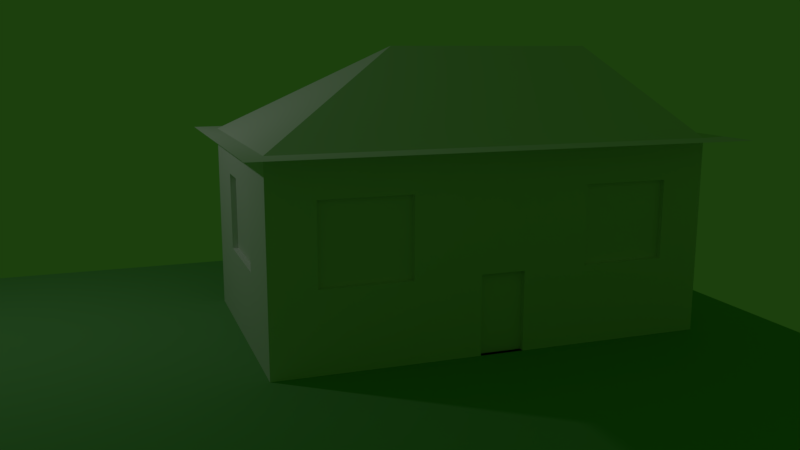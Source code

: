 # Source: tutorialHouse.blend  (saved by Blender 2.78.0; exported with 4.5.12 LTS)
import bpy
from mathutils import Matrix  # noqa: F401  (used for matrix-valued properties, if any)

bpy.ops.wm.read_factory_settings(use_empty=True)
scene = bpy.context.scene
scene.name = 'Scene'

# ---- collections
col_collection_1 = bpy.data.collections.new('Collection 1'); scene.collection.children.link(col_collection_1)

# ---- materials (node trees are filled in below, after node groups)
mat_grassmaterial = bpy.data.materials.new('grassMaterial')
mat_grassmaterial.alpha_threshold = 0.0
mat_grassmaterial.use_transparent_shadow = False
mat_grassmaterial.diffuse_color = (0.2045, 0.4869, 0.1806, 1.0)
mat_grassmaterial.roughness = 0.5
mat_material = bpy.data.materials.new('Material')
mat_material.alpha_threshold = 0.0
mat_material.use_transparent_shadow = False
mat_material.roughness = 0.5
mat_material.line_color = (0.0, 0.0, 0.0, 1.0)

# ---- material node trees

# ---- world
world_world = bpy.data.worlds.new('World'); scene.world = world_world
world_world.color = (0.01151, 0.05088, 0.004106)
world_world.use_sun_shadow = False
world_world.sun_shadow_jitter_overblur = 0.0
world_world.cycles.sampling_method = 'MANUAL'

# ---- cameras
cam_camera = bpy.data.cameras.new('Camera')
cam_camera.clip_end = 100.0
cam_camera.lens = 35.0
cam_camera.sensor_width = 32.0
cam_camera.sensor_height = 18.0
cam_camera.ortho_scale = 7.314
cam_camera.dof.focus_distance = 0.0
cam_camera.dof.aperture_fstop = 128.0

# ---- lights
light_lamp = bpy.data.lights.new('Lamp', 'POINT')
light_lamp.transmission_factor = 0.0
light_lamp.cutoff_distance = 30.0
light_lamp.energy = 100.0
light_lamp.shadow_buffer_clip_start = 1.001
light_lamp.shadow_soft_size = 0.1
light_lamp.shadow_maximum_resolution = 0.006
light_lamp.use_absolute_resolution = True

# ---- meshes
me_plane = bpy.data.meshes.new('Plane')
me_plane.from_pydata([(-1.0, -1.0, 0.0), (1.0, -1.0, 0.0), (-1.0, 1.0, 0.0), (1.0, 1.0, 0.0)], [], [(0, 1, 3, 2)])
me_plane.materials.append(mat_grassmaterial)
me_plane.use_remesh_preserve_volume = False
me_plane.use_remesh_preserve_attributes = False
me_plane.use_mirror_vertex_groups = False
me_plane.update()
me_cube = bpy.data.meshes.new('Cube')
me_cube.from_pydata([(0.0, 0.0, 0.0), (0.0, -4.898, 0.0), (-3.96, -4.898, 0.0), (-3.96, 4.768e-07, 0.0), (4.768e-07, -4.768e-07, 3.646), (-3.96, -4.898, 3.646), (-3.96, 0.0, 3.646), (-1.0, -2.254, 5.293), (-3.96, 4.768e-07, 0.0), (4.768e-07, -4.768e-07, 3.646), (-3.96, -4.898, 3.646), (-3.96, 0.0, 3.646), (-1.0, -2.254, 5.293), (0.5408, 0.5017, 3.646), (0.5408, -5.567, 3.646), (-4.365, -5.567, 3.646), (-4.365, 0.5017, 3.646), (4.117, 0.0, 0.0), (4.117, -4.898, 0.0), (0.1573, 4.768e-07, 0.0), (4.117, -4.768e-07, 3.646), (0.1573, -4.898, 0.0), (4.117, -4.898, 3.646), (0.1573, -4.898, 3.646), (0.1573, 0.0, 3.646), (3.117, -2.254, 5.293), (4.658, 0.5017, 3.646), (4.658, -5.567, 3.646), (-0.2483, 0.5017, 3.646), (-0.2483, -5.567, 3.646), (0.0, -0.4898, 0.0), (0.0, -0.9796, 0.0), (0.0, -1.469, 0.0), (0.0, -1.959, 0.0), (0.0, -2.449, 0.0), (0.0, -2.939, 0.0), (0.0, -3.429, 0.0), (0.0, -3.918, 0.0), (0.0, -4.408, 0.0), (-0.396, 4.768e-08, 0.0), (-0.792, 9.537e-08, 0.0), (-1.188, 1.431e-07, 0.0), (-1.584, 1.907e-07, 0.0), (-1.98, 2.384e-07, 0.0), (-2.376, 2.861e-07, 0.0), (-2.772, 3.338e-07, 0.0), (-3.168, 3.815e-07, 0.0), (-3.564, 4.292e-07, 0.0), (-0.396, -4.898, 0.0), (-0.792, -4.898, 0.0), (-1.188, -4.898, 0.0), (-1.584, -4.898, 0.0), (-1.98, -4.898, 0.0), (-2.376, -4.898, 0.0), (-2.772, -4.898, 0.0), (-3.168, -4.898, 0.0), (-3.564, -4.898, 0.0), (-3.96, -4.408, 0.0), (-3.96, -3.918, 0.0), (-3.96, -3.429, 0.0), (-3.96, -2.939, 0.0), (-3.96, -2.449, 0.0), (-3.96, -1.959, 0.0), (-3.96, -1.469, 0.0), (-3.96, -0.9796, 0.0), (-3.96, -0.4898, 0.0), (-3.96, -4.898, 0.3646), (-3.96, -4.898, 0.7292), (-3.96, -4.898, 1.094), (-3.96, -4.898, 1.458), (-3.96, -4.898, 1.823), (-3.96, -4.898, 2.188), (-3.96, -4.898, 2.552), (-3.96, -4.898, 2.917), (-3.96, -4.898, 3.282), (-3.96, 4.292e-07, 0.3646), (-3.96, 3.815e-07, 0.7292), (-3.96, 3.338e-07, 1.094), (-3.96, 2.861e-07, 1.458), (-3.96, 2.384e-07, 1.823), (-3.96, 1.907e-07, 2.188), (-3.96, 1.431e-07, 2.552), (-3.96, 9.537e-08, 2.917), (-3.96, 4.768e-08, 3.282), (-3.96, -4.408, 3.646), (-3.96, -3.918, 3.646), (-3.96, -3.429, 3.646), (-3.96, -2.939, 3.646), (-3.96, -2.449, 3.646), (-3.96, -1.959, 3.646), (-3.96, -1.469, 3.646), (-3.96, -0.9796, 3.646), (-3.96, -0.4898, 3.646), (-3.548, -4.898, 3.646), (-3.136, -4.898, 3.646), (-2.725, -4.898, 3.646), (-2.313, -4.898, 3.646), (-1.901, -4.898, 3.646), (-1.49, -4.898, 3.646), (-1.078, -4.898, 3.646), (-0.6661, -4.898, 3.646), (-0.2544, -4.898, 3.646), (-0.2544, 4.768e-07, 0.0), (-0.6661, 4.768e-07, 0.0), (-1.078, 4.768e-07, 0.0), (-1.49, 4.768e-07, 0.0), (-1.901, 4.768e-07, 0.0), (-2.313, 4.768e-07, 0.0), (-2.725, 4.768e-07, 0.0), (-3.136, 4.768e-07, 0.0), (-3.548, 4.768e-07, 0.0), (-3.548, 0.0, 3.646), (-3.136, 0.0, 3.646), (-2.725, 0.0, 3.646), (-2.313, 0.0, 3.646), (-1.901, 0.0, 3.646), (-1.49, 0.0, 3.646), (-1.078, 0.0, 3.646), (-0.6661, 0.0, 3.646), (-0.2544, 0.0, 3.646), (4.117, -0.4898, 0.0), (4.117, -0.9796, 0.0), (4.117, -1.469, 0.0), (4.117, -1.959, 0.0), (4.117, -2.449, 0.0), (4.117, -2.939, 0.0), (4.117, -3.429, 0.0), (4.117, -3.918, 0.0), (4.117, -4.408, 0.0), (3.721, 4.768e-08, 0.0), (3.325, 9.537e-08, 0.0), (2.929, 1.431e-07, 0.0), (2.533, 1.907e-07, 0.0), (2.137, 2.384e-07, 0.0), (1.741, 2.861e-07, 0.0), (1.345, 3.338e-07, 0.0), (0.9493, 3.815e-07, 0.0), (0.5533, 4.292e-07, 0.0), (4.117, -4.768e-08, 0.3646), (4.117, -9.537e-08, 0.7292), (4.117, -1.431e-07, 1.094), (4.117, -1.907e-07, 1.458), (4.117, -2.384e-07, 1.823), (4.117, -2.861e-07, 2.188), (4.117, -3.338e-07, 2.552), (4.117, -3.815e-07, 2.917), (4.117, -4.292e-07, 3.282), (3.721, -4.898, 0.0), (3.325, -4.898, 0.0), (2.929, -4.898, 0.0), (2.533, -4.898, 0.0), (2.137, -4.898, 0.0), (1.741, -4.898, 0.0), (1.345, -4.898, 0.0), (0.9493, -4.898, 0.0), (0.5533, -4.898, 0.0), (4.117, -4.898, 0.3646), (4.117, -4.898, 0.7292), (4.117, -4.898, 1.094), (4.117, -4.898, 1.458), (4.117, -4.898, 1.823), (4.117, -4.898, 2.188), (4.117, -4.898, 2.552), (4.117, -4.898, 2.917), (4.117, -4.898, 3.282), (2.533, -4.794, 1.458), (2.929, -4.794, 1.458), (3.325, -4.794, 1.458), (0.1573, -4.898, 1.458), (0.1573, -4.898, 1.823), (0.1573, -4.898, 2.188), (0.1573, -4.898, 2.552), (0.1573, -4.898, 2.917), (0.1573, -4.898, 3.282), (0.1573, 4.292e-07, 0.3646), (0.1573, 3.815e-07, 0.7292), (0.1573, 3.338e-07, 1.094), (0.1573, 2.861e-07, 1.458), (0.1573, 2.384e-07, 1.823), (0.1573, 1.907e-07, 2.188), (0.1573, 1.431e-07, 2.552), (0.1573, 9.537e-08, 2.917), (0.1573, 4.768e-08, 3.282), (4.117, -0.4898, 3.646), (4.117, -0.9796, 3.646), (4.117, -1.469, 3.646), (4.117, -1.959, 3.646), (4.117, -2.449, 3.646), (4.117, -2.939, 3.646), (4.117, -3.429, 3.646), (4.117, -3.918, 3.646), (4.117, -4.408, 3.646), (3.721, -4.292e-07, 3.646), (3.325, -3.815e-07, 3.646), (2.929, -3.338e-07, 3.646), (2.533, -2.861e-07, 3.646), (2.137, -2.384e-07, 3.646), (1.741, -1.907e-07, 3.646), (1.345, -1.431e-07, 3.646), (0.9493, -9.537e-08, 3.646), (0.5533, -4.768e-08, 3.646), (3.721, -4.898, 3.646), (3.325, -4.898, 3.646), (2.929, -4.898, 3.646), (2.533, -4.898, 3.646), (2.137, -4.898, 3.646), (1.741, -4.898, 3.646), (1.345, -4.898, 3.646), (0.9493, -4.898, 3.646), (0.5533, -4.898, 3.646), (-3.548, -4.898, 0.0), (-3.136, -4.898, 0.0), (-2.725, -4.898, 0.0), (-2.313, -4.898, 0.0), (-1.901, -4.898, 0.0), (-1.49, -4.898, 0.0), (-1.078, -4.898, 0.0), (-0.6661, -4.898, 0.0), (-0.2544, -4.898, 0.0), (3.721, -3.815e-07, 3.282), (3.325, -3.338e-07, 3.282), (2.929, -2.861e-07, 3.282), (2.533, -2.384e-07, 3.282), (2.137, -1.907e-07, 3.282), (1.741, -1.431e-07, 3.282), (1.345, -9.537e-08, 3.282), (0.9493, -4.768e-08, 3.282), (0.5533, -3.553e-15, 3.282), (3.721, -3.338e-07, 2.917), (3.325, -2.861e-07, 2.917), (2.929, -2.384e-07, 2.917), (2.533, -1.907e-07, 2.917), (2.137, -1.431e-07, 2.917), (1.741, -9.537e-08, 2.917), (1.345, -4.768e-08, 2.917), (0.9493, -7.105e-15, 2.917), (0.5533, 4.768e-08, 2.917), (3.721, -2.861e-07, 2.552), (3.325, -2.384e-07, 2.552), (2.929, -1.907e-07, 2.552), (2.533, -1.431e-07, 2.552), (2.137, -9.537e-08, 2.552), (1.741, -4.768e-08, 2.552), (1.345, -1.421e-14, 2.552), (0.9493, 4.768e-08, 2.552), (0.5533, 9.537e-08, 2.552), (3.721, -2.384e-07, 2.188), (3.325, -1.907e-07, 2.188), (2.929, -1.431e-07, 2.188), (2.533, -9.537e-08, 2.188), (2.137, -4.768e-08, 2.188), (1.741, -2.132e-14, 2.188), (1.345, 4.768e-08, 2.188), (0.9493, 9.537e-08, 2.188), (0.5533, 1.431e-07, 2.188), (3.721, -1.907e-07, 1.823), (3.325, -1.431e-07, 1.823), (2.929, -9.537e-08, 1.823), (2.533, -4.768e-08, 1.823), (2.137, -1.776e-14, 1.823), (1.741, 4.768e-08, 1.823), (1.345, 9.537e-08, 1.823), (0.9493, 1.431e-07, 1.823), (0.5533, 1.907e-07, 1.823), (3.721, -1.431e-07, 1.458), (3.325, -9.537e-08, 1.458), (2.929, -4.768e-08, 1.458), (2.533, -1.421e-14, 1.458), (2.137, 4.768e-08, 1.458), (1.741, 9.537e-08, 1.458), (1.345, 1.431e-07, 1.458), (0.9493, 1.907e-07, 1.458), (0.5533, 2.384e-07, 1.458), (3.721, -9.537e-08, 1.094), (3.325, -4.768e-08, 1.094), (2.929, -1.066e-14, 1.094), (2.533, 4.768e-08, 1.094), (1.741, 1.431e-07, 1.094), (1.345, 1.907e-07, 1.094), (0.9493, 2.384e-07, 1.094), (0.5533, 2.861e-07, 1.094), (3.721, -4.768e-08, 0.7292), (3.325, -3.553e-15, 0.7292), (2.929, 4.768e-08, 0.7292), (2.533, 9.537e-08, 0.7292), (1.741, 1.907e-07, 0.7292), (1.345, 2.384e-07, 0.7292), (0.9493, 2.861e-07, 0.7292), (0.5533, 3.338e-07, 0.7292), (3.721, 0.0, 0.3646), (3.325, 4.768e-08, 0.3646), (2.929, 9.537e-08, 0.3646), (2.533, 1.431e-07, 0.3646), (1.741, 2.384e-07, 0.3646), (1.345, 2.861e-07, 0.3646), (0.9493, 3.338e-07, 0.3646), (0.5533, 3.815e-07, 0.3646), (3.721, -4.898, 0.3646), (3.325, -4.898, 0.3646), (2.929, -4.898, 0.3646), (2.533, -4.898, 0.3646), (2.137, -4.898, 0.3646), (1.741, -4.898, 0.3646), (1.345, -4.898, 0.3646), (0.9493, -4.898, 0.3646), (0.5533, -4.898, 0.3646), (3.721, -4.898, 0.7292), (3.325, -4.898, 0.7292), (2.929, -4.898, 0.7292), (2.533, -4.898, 0.7292), (2.137, -4.898, 0.7292), (1.741, -4.898, 0.7292), (1.345, -4.898, 0.7292), (0.9493, -4.898, 0.7292), (0.5533, -4.898, 0.7292), (3.721, -4.898, 1.094), (3.325, -4.898, 1.094), (2.929, -4.898, 1.094), (2.533, -4.898, 1.094), (2.137, -4.898, 1.094), (1.741, -4.898, 1.094), (1.345, -4.898, 1.094), (0.9493, -4.898, 1.094), (0.5533, -4.898, 1.094), (3.721, -4.898, 1.458), (3.325, -4.898, 1.458), (2.929, -4.898, 1.458), (2.533, -4.898, 1.458), (2.137, -4.898, 1.458), (1.741, -4.898, 1.458), (1.345, -4.898, 1.458), (0.9493, -4.898, 1.458), (0.5533, -4.898, 1.458), (3.721, -4.898, 1.823), (3.325, -4.898, 1.823), (-1.901, -4.794, 2.552), (-2.313, -4.794, 2.552), (-2.725, -4.794, 2.552), (1.741, -4.898, 1.823), (1.345, -4.898, 1.823), (0.9493, -4.898, 1.823), (0.5533, -4.898, 1.823), (3.721, -4.898, 2.188), (3.325, -4.898, 2.188), (-3.136, -4.794, 2.552), (-1.49, -4.794, 2.917), (-1.901, -4.794, 2.917), (1.741, -4.898, 2.188), (1.345, -4.898, 2.188), (0.9493, -4.898, 2.188), (0.5533, -4.898, 2.188), (3.721, -4.898, 2.552), (3.325, -4.898, 2.552), (-2.313, -4.794, 2.917), (-2.725, -4.794, 2.917), (-3.136, -4.794, 2.917), (1.741, -4.898, 2.552), (1.345, -4.898, 2.552), (0.9493, -4.898, 2.552), (0.5533, -4.898, 2.552), (3.721, -4.898, 2.917), (3.325, -4.898, 2.917), (2.929, -4.898, 2.917), (2.533, -4.898, 2.917), (2.137, -4.898, 2.917), (1.741, -4.898, 2.917), (1.345, -4.898, 2.917), (0.9493, -4.898, 2.917), (0.5533, -4.898, 2.917), (3.721, -4.898, 3.282), (3.325, -4.898, 3.282), (2.929, -4.898, 3.282), (2.533, -4.898, 3.282), (2.137, -4.898, 3.282), (1.741, -4.898, 3.282), (1.345, -4.898, 3.282), (0.9493, -4.898, 3.282), (0.5533, -4.898, 3.282), (4.117, -0.4898, 0.3646), (4.117, -0.9796, 0.3646), (4.117, -1.469, 0.3646), (4.117, -1.959, 0.3646), (4.117, -2.449, 0.3646), (4.117, -2.939, 0.3646), (4.117, -3.429, 0.3646), (4.117, -3.918, 0.3646), (4.117, -4.408, 0.3646), (4.117, -0.4898, 0.7292), (4.117, -0.9796, 0.7292), (4.117, -1.469, 0.7292), (4.117, -1.959, 0.7292), (4.117, -2.449, 0.7292), (4.117, -2.939, 0.7292), (4.117, -3.429, 0.7292), (4.117, -3.918, 0.7292), (4.117, -4.408, 0.7292), (4.117, -0.4898, 1.094), (4.117, -0.9796, 1.094), (4.117, -1.469, 1.094), (4.117, -1.959, 1.094), (4.117, -2.449, 1.094), (4.117, -2.939, 1.094), (4.117, -3.429, 1.094), (4.117, -3.918, 1.094), (4.117, -4.408, 1.094), (4.117, -0.4898, 1.458), (4.117, -0.9796, 1.458), (4.117, -1.469, 1.458), (4.117, -1.959, 1.458), (4.117, -2.449, 1.458), (4.117, -2.939, 1.458), (4.117, -3.429, 1.458), (4.117, -3.918, 1.458), (4.117, -4.408, 1.458), (4.117, -0.4898, 1.823), (4.117, -0.9796, 1.823), (4.117, -1.469, 1.823), (1.741, -0.1045, 1.094), (2.137, -0.1045, 1.094), (2.533, -0.1045, 1.094), (4.117, -3.429, 1.823), (4.117, -3.918, 1.823), (4.117, -4.408, 1.823), (4.117, -0.4898, 2.188), (4.117, -0.9796, 2.188), (4.117, -1.469, 2.188), (1.741, -0.1045, 1.458), (2.137, -0.1045, 1.458), (2.533, -0.1045, 1.458), (4.117, -3.429, 2.188), (4.117, -3.918, 2.188), (4.117, -4.408, 2.188), (4.117, -0.4898, 2.552), (4.117, -0.9796, 2.552), (4.117, -1.469, 2.552), (1.741, -0.1045, -1.367e-08), (2.137, -0.1045, -1.367e-08), (2.533, -0.1045, -1.367e-08), (4.117, -3.429, 2.552), (4.117, -3.918, 2.552), (4.117, -4.408, 2.552), (4.117, -0.4898, 2.917), (4.117, -0.9796, 2.917), (4.117, -1.469, 2.917), (4.117, -1.959, 2.917), (4.117, -2.449, 2.917), (4.117, -2.939, 2.917), (4.117, -3.429, 2.917), (4.117, -3.918, 2.917), (4.117, -4.408, 2.917), (4.117, -0.4898, 3.282), (4.117, -0.9796, 3.282), (4.117, -1.469, 3.282), (4.117, -1.959, 3.282), (4.117, -2.449, 3.282), (4.117, -2.939, 3.282), (4.117, -3.429, 3.282), (4.117, -3.918, 3.282), (4.117, -4.408, 3.282), (-3.548, 4.292e-07, 0.3646), (-3.136, 4.292e-07, 0.3646), (-2.725, 4.292e-07, 0.3646), (-2.313, 4.292e-07, 0.3646), (-1.901, 4.292e-07, 0.3646), (-1.49, 4.292e-07, 0.3646), (-1.078, 4.292e-07, 0.3646), (-0.6661, 4.292e-07, 0.3646), (-0.2544, 4.292e-07, 0.3646), (-3.548, 3.815e-07, 0.7292), (-3.136, 3.815e-07, 0.7292), (-2.725, 3.815e-07, 0.7292), (-2.313, 3.815e-07, 0.7292), (-1.901, 3.815e-07, 0.7292), (-1.49, 3.815e-07, 0.7292), (-1.078, 3.815e-07, 0.7292), (-0.6661, 3.815e-07, 0.7292), (-0.2544, 3.815e-07, 0.7292), (-3.548, 3.338e-07, 1.094), (-3.136, 3.338e-07, 1.094), (-2.725, 3.338e-07, 1.094), (-2.313, 3.338e-07, 1.094), (-1.901, 3.338e-07, 1.094), (-1.49, 3.338e-07, 1.094), (-1.078, 3.338e-07, 1.094), (-0.6661, 3.338e-07, 1.094), (-0.2544, 3.338e-07, 1.094), (-3.548, 2.861e-07, 1.458), (-3.136, 2.861e-07, 1.458), (-2.725, 2.861e-07, 1.458), (-2.313, 2.861e-07, 1.458), (-1.901, 2.861e-07, 1.458), (-1.49, 2.861e-07, 1.458), (-1.078, 2.861e-07, 1.458), (-0.6661, 2.861e-07, 1.458), (-0.2544, 2.861e-07, 1.458), (-3.548, 2.384e-07, 1.823), (-3.136, 2.384e-07, 1.823), (-2.725, 2.384e-07, 1.823), (-2.313, 2.384e-07, 1.823), (-1.901, 2.384e-07, 1.823), (-1.49, 2.384e-07, 1.823), (-1.078, 2.384e-07, 1.823), (-0.6661, 2.384e-07, 1.823), (-0.2544, 2.384e-07, 1.823), (-3.548, 1.907e-07, 2.188), (-3.136, 1.907e-07, 2.188), (-2.725, 1.907e-07, 2.188), (-2.313, 1.907e-07, 2.188), (-1.901, 1.907e-07, 2.188), (-1.49, 1.907e-07, 2.188), (-1.078, 1.907e-07, 2.188), (-0.6661, 1.907e-07, 2.188), (-0.2544, 1.907e-07, 2.188), (-3.548, 1.431e-07, 2.552), (-3.136, 1.431e-07, 2.552), (-2.725, 1.431e-07, 2.552), (-2.313, 1.431e-07, 2.552), (-1.901, 1.431e-07, 2.552), (-1.49, 1.431e-07, 2.552), (-1.078, 1.431e-07, 2.552), (-0.6661, 1.431e-07, 2.552), (-0.2544, 1.431e-07, 2.552), (-3.548, 9.537e-08, 2.917), (-3.136, 9.537e-08, 2.917), (-2.725, 9.537e-08, 2.917), (-2.313, 9.537e-08, 2.917), (-1.901, 9.537e-08, 2.917), (-1.49, 9.537e-08, 2.917), (-1.078, 9.537e-08, 2.917), (-0.6661, 9.537e-08, 2.917), (-0.2544, 9.537e-08, 2.917), (-3.548, 4.768e-08, 3.282), (-3.136, 4.768e-08, 3.282), (-2.725, 4.768e-08, 3.282), (-2.313, 4.768e-08, 3.282), (-1.901, 4.768e-08, 3.282), (-1.49, 4.768e-08, 3.282), (-1.078, 4.768e-08, 3.282), (-0.6661, 4.768e-08, 3.282), (-0.2544, 4.768e-08, 3.282), (-3.96, -4.408, 0.3646), (-3.96, -3.918, 0.3646), (-3.96, -3.429, 0.3646), (-3.96, -2.939, 0.3646), (-3.96, -2.449, 0.3646), (-3.96, -1.959, 0.3646), (-3.96, -1.469, 0.3646), (-3.96, -0.9796, 0.3646), (-3.96, -0.4898, 0.3646), (-3.96, -4.408, 0.7292), (-3.96, -3.918, 0.7292), (-3.96, -3.429, 0.7292), (-3.96, -2.939, 0.7292), (-3.96, -2.449, 0.7292), (-3.96, -1.959, 0.7292), (-3.96, -1.469, 0.7292), (-3.96, -0.9796, 0.7292), (-3.96, -0.4898, 0.7292), (-3.96, -4.408, 1.094), (-3.96, -3.918, 1.094), (-3.96, -3.429, 1.094), (-3.96, -2.939, 1.094), (-3.96, -2.449, 1.094), (-3.96, -1.959, 1.094), (-3.96, -1.469, 1.094), (-3.96, -0.9796, 1.094), (-3.96, -0.4898, 1.094), (-3.96, -4.408, 1.458), (-3.96, -3.918, 1.458), (-3.96, -3.429, 1.458), (-3.96, -2.939, 1.458), (-3.96, -2.449, 1.458), (-3.96, -1.959, 1.458), (-3.96, -1.469, 1.458), (-3.96, -0.9796, 1.458), (-3.96, -0.4898, 1.458), (-3.96, -4.408, 1.823), (-3.96, -3.918, 1.823), (-3.96, -3.429, 1.823), (4.013, -2.939, 1.823), (4.013, -2.449, 1.823), (4.013, -1.959, 1.823), (-3.96, -1.469, 1.823), (-3.96, -0.9796, 1.823), (-3.96, -0.4898, 1.823), (-3.96, -4.408, 2.188), (-3.96, -3.918, 2.188), (-3.96, -3.429, 2.188), (4.013, -1.469, 1.823), (4.013, -3.429, 1.458), (4.013, -2.939, 1.458), (-3.96, -1.469, 2.188), (-3.96, -0.9796, 2.188), (-3.96, -0.4898, 2.188), (-3.96, -4.408, 2.552), (-3.96, -3.918, 2.552), (-3.96, -3.429, 2.552), (4.013, -2.449, 1.458), (4.013, -1.959, 1.458), (4.013, -1.469, 1.458), (-3.96, -1.469, 2.552), (-3.96, -0.9796, 2.552), (-3.96, -0.4898, 2.552), (-3.96, -4.408, 2.917), (-3.96, -3.918, 2.917), (-3.96, -3.429, 2.917), (-3.96, -2.939, 2.917), (-3.96, -2.449, 2.917), (-3.96, -1.959, 2.917), (-3.96, -1.469, 2.917), (-3.96, -0.9796, 2.917), (-3.96, -0.4898, 2.917), (-3.96, -4.408, 3.282), (-3.96, -3.918, 3.282), (-3.96, -3.429, 3.282), (-3.96, -2.939, 3.282), (-3.96, -2.449, 3.282), (-3.96, -1.959, 3.282), (-3.96, -1.469, 3.282), (-3.96, -0.9796, 3.282), (-3.96, -0.4898, 3.282), (-3.548, -4.898, 3.282), (-3.136, -4.898, 3.282), (-2.725, -4.898, 3.282), (-2.313, -4.898, 3.282), (-1.901, -4.898, 3.282), (-1.49, -4.898, 3.282), (-1.078, -4.898, 3.282), (-0.6661, -4.898, 3.282), (-0.2544, -4.898, 3.282), (-3.548, -4.898, 2.917), (-3.136, -4.898, 2.917), (-2.725, -4.898, 2.917), (-2.313, -4.898, 2.917), (-1.901, -4.898, 2.917), (-1.49, -4.898, 2.917), (-1.078, -4.898, 2.917), (-0.6661, -4.898, 2.917), (-0.2544, -4.898, 2.917), (-3.548, -4.898, 2.552), (-3.136, -4.898, 2.552), (-3.855, -1.959, 1.823), (-3.855, -2.449, 1.823), (-3.855, -2.939, 1.823), (-1.49, -4.898, 2.552), (-1.078, -4.898, 2.552), (-0.6661, -4.898, 2.552), (-0.2544, -4.898, 2.552), (-3.548, -4.898, 2.188), (-3.136, -4.898, 2.188), (-3.855, -3.429, 1.823), (-3.855, -1.469, 1.458), (-3.855, -1.959, 1.458), (-1.49, -4.898, 2.188), (-1.078, -4.898, 2.188), (-0.6661, -4.898, 2.188), (-0.2544, -4.898, 2.188), (-3.548, -4.898, 1.823), (-3.136, -4.898, 1.823), (-3.855, -2.449, 1.458), (-3.855, -2.939, 1.458), (-3.855, -3.429, 1.458), (-1.49, -4.898, 1.823), (-1.078, -4.898, 1.823), (-0.6661, -4.898, 1.823), (-0.2544, -4.898, 1.823), (-3.548, -4.898, 1.458), (-3.136, -4.898, 1.458), (-2.725, -4.898, 1.458), (-2.313, -4.898, 1.458), (-1.901, -4.898, 1.458), (-1.49, -4.898, 1.458), (-1.078, -4.898, 1.458), (-0.6661, -4.898, 1.458), (-0.2544, -4.898, 1.458), (-3.548, -4.898, 1.094), (-3.136, -4.898, 1.094), (-2.725, -4.898, 1.094), (-2.313, -4.898, 1.094), (-1.901, -4.898, 1.094), (-1.49, -4.898, 1.094), (-1.078, -4.898, 1.094), (-0.6661, -4.898, 1.094), (-0.2544, -4.898, 1.094), (-3.548, -4.898, 0.7292), (-3.136, -4.898, 0.7292), (-2.725, -4.898, 0.7292), (-2.313, -4.898, 0.7292), (-1.901, -4.898, 0.7292), (-1.49, -4.898, 0.7292), (-1.078, -4.898, 0.7292), (-0.6661, -4.898, 0.7292), (-0.2544, -4.898, 0.7292), (-3.548, -4.898, 0.3646), (-3.136, -4.898, 0.3646), (-2.725, -4.898, 0.3646), (-2.313, -4.898, 0.3646), (-1.901, -4.898, 0.3646), (-1.49, -4.898, 0.3646), (-1.078, -4.898, 0.3646), (-0.6661, -4.898, 0.3646), (-0.2544, -4.898, 0.3646), (-0.396, -0.4898, 0.0), (-0.792, -0.4898, 0.0), (-1.188, -0.4898, 0.0), (-1.584, -0.4898, 0.0), (-1.98, -0.4898, 0.0), (-2.376, -0.4898, 0.0), (-2.772, -0.4898, 0.0), (-3.168, -0.4898, 0.0), (-3.564, -0.4898, 0.0), (-0.396, -0.9796, 0.0), (-0.792, -0.9796, 0.0), (-1.188, -0.9796, 0.0), (-1.584, -0.9796, 0.0), (-1.98, -0.9796, 0.0), (-2.376, -0.9796, 0.0), (-2.772, -0.9796, 0.0), (-3.168, -0.9796, 0.0), (-3.564, -0.9796, 0.0), (-0.396, -1.469, 0.0), (-0.792, -1.469, 0.0), (-1.188, -1.469, 0.0), (-1.584, -1.469, 0.0), (-1.98, -1.469, 0.0), (-2.376, -1.469, 0.0), (-2.772, -1.469, 0.0), (-3.168, -1.469, 0.0), (-3.564, -1.469, 0.0), (-0.396, -1.959, 0.0), (-0.792, -1.959, 0.0), (-1.188, -1.959, 0.0), (-1.584, -1.959, 0.0), (-1.98, -1.959, 0.0), (-2.376, -1.959, 0.0), (-2.772, -1.959, 0.0), (-3.168, -1.959, 0.0), (-3.564, -1.959, 0.0), (-0.396, -2.449, 0.0), (-0.792, -2.449, 0.0), (-1.188, -2.449, 0.0), (-1.584, -2.449, 0.0), (-1.98, -2.449, 0.0), (-2.376, -2.449, 0.0), (-2.772, -2.449, 0.0), (-3.168, -2.449, 0.0), (-3.564, -2.449, 0.0), (-0.396, -2.939, 0.0), (-0.792, -2.939, 0.0), (-1.188, -2.939, 0.0), (-1.584, -2.939, 0.0), (-1.98, -2.939, 0.0), (-2.376, -2.939, 0.0), (-2.772, -2.939, 0.0), (-3.168, -2.939, 0.0), (-3.564, -2.939, 0.0), (-0.396, -3.429, 0.0), (-0.792, -3.429, 0.0), (-1.188, -3.429, 0.0), (-1.584, -3.429, 0.0), (-1.98, -3.429, 0.0), (-2.376, -3.429, 0.0), (-2.772, -3.429, 0.0), (-3.168, -3.429, 0.0), (-3.564, -3.429, 0.0), (-0.396, -3.918, 0.0), (-0.792, -3.918, 0.0), (-1.188, -3.918, 0.0), (-1.584, -3.918, 0.0), (-1.98, -3.918, 0.0), (-2.376, -3.918, 0.0), (-2.772, -3.918, 0.0), (-3.168, -3.918, 0.0), (-3.564, -3.918, 0.0), (-0.396, -4.408, 0.0), (-0.792, -4.408, 0.0), (-1.188, -4.408, 0.0), (-1.584, -4.408, 0.0), (-1.98, -4.408, 0.0), (-2.376, -4.408, 0.0), (-2.772, -4.408, 0.0), (-3.168, -4.408, 0.0), (-3.564, -4.408, 0.0), (0.5533, -4.794, 0.0), (0.1573, -4.794, 0.0), (-0.2544, -4.794, 0.0), (0.1573, -4.794, 0.3646), (0.1573, -4.794, 0.7292), (0.1573, -4.794, 1.094), (0.1573, -4.794, 1.458), (0.5533, -4.794, 0.3646), (0.5533, -4.794, 0.7292), (0.5533, -4.794, 1.094), (0.5533, -4.794, 1.458), (-0.2544, -4.794, 1.458), (-0.2544, -4.794, 1.094), (-0.2544, -4.794, 0.7292), (-0.2544, -4.794, 0.3646), (2.137, -4.794, 1.458), (1.741, -4.794, 1.458), (3.325, -4.794, 1.823), (2.929, -4.794, 1.823), (2.533, -4.794, 1.823), (2.137, -4.794, 1.823), (1.741, -4.794, 1.823), (3.325, -4.794, 2.188), (2.929, -4.794, 2.188), (2.533, -4.794, 2.188), (2.137, -4.794, 2.188), (1.741, -4.794, 2.188), (3.325, -4.794, 2.552), (2.929, -4.794, 2.552), (2.533, -4.794, 2.552), (2.137, -4.794, 2.552), (1.741, -4.794, 2.552), (3.325, -4.794, 2.917), (2.929, -4.794, 2.917), (2.533, -4.794, 2.917), (2.137, -4.794, 2.917), (1.741, -4.794, 2.917), (-1.49, -4.794, 2.552), (-3.136, -4.794, 2.188), (-2.725, -4.794, 2.188), (-2.313, -4.794, 2.188), (-1.901, -4.794, 2.188), (-1.49, -4.794, 2.188), (-3.136, -4.794, 1.823), (-2.725, -4.794, 1.823), (-2.313, -4.794, 1.823), (-1.901, -4.794, 1.823), (-1.49, -4.794, 1.823), (-3.136, -4.794, 1.458), (-2.725, -4.794, 1.458), (-2.313, -4.794, 1.458), (-1.901, -4.794, 1.458), (-1.49, -4.794, 1.458), (-3.855, -1.469, 1.823), (-3.855, -3.429, 2.188), (-3.855, -2.939, 2.188), (-3.855, -2.449, 2.188), (-3.855, -1.959, 2.188), (-3.855, -1.469, 2.188), (-3.855, -3.429, 2.552), (-3.855, -2.939, 2.552), (-3.855, -2.449, 2.552), (-3.855, -1.959, 2.552), (-3.855, -1.469, 2.552), (-3.855, -3.429, 2.917), (-3.855, -2.939, 2.917), (-3.855, -2.449, 2.917), (-3.855, -1.959, 2.917), (-3.855, -1.469, 2.917), (4.013, -3.429, 1.823), (4.013, -1.469, 2.188), (4.013, -1.959, 2.188), (4.013, -2.449, 2.188), (4.013, -2.939, 2.188), (4.013, -3.429, 2.188), (4.013, -1.469, 2.552), (4.013, -1.959, 2.552), (4.013, -2.449, 2.552), (4.013, -2.939, 2.552), (4.013, -3.429, 2.552), (4.013, -1.469, 2.917), (4.013, -1.959, 2.917), (4.013, -2.449, 2.917), (4.013, -2.939, 2.917), (4.013, -3.429, 2.917), (2.533, -0.1045, 0.7292), (2.137, -0.1045, 0.7292), (1.741, -0.1045, 0.7292), (2.533, -0.1045, 0.3646), (2.137, -0.1045, 0.3646), (1.741, -0.1045, 0.3646)], [], [(782, 56, 2, 57), (168, 674, 794, 789), (16, 13, 26, 28), (6, 7, 25, 24, 119, 118, 117, 116, 115, 114, 113, 112, 111), (620, 92, 6, 83), (6, 16, 28, 24, 119, 118, 117, 116, 115, 114, 113, 112, 111), (6, 92, 91, 90, 89, 88, 87, 86, 85, 84, 5, 7), (110, 47, 3), (6, 4, 9, 11), (6, 83, 82, 81, 80, 79, 78, 77, 76, 75, 3, 8, 11), (7, 6, 11, 12), (5, 84, 85, 86, 87, 88, 89, 90, 91, 92, 6, 11, 10), (15, 5, 93, 94, 95, 96, 97, 98, 99, 100, 101, 23, 29), (7, 5, 93, 94, 95, 96, 97, 98, 99, 100, 101, 23, 25), (539, 119, 24, 182), (6, 92, 91, 90, 89, 88, 87, 86, 85, 84, 5, 15, 16), (23, 209, 208, 207, 206, 205, 204, 203, 202, 201, 22, 25), (458, 191, 22, 164), (377, 209, 23, 173), (296, 137, 19, 174), (22, 191, 190, 189, 188, 187, 186, 185, 184, 183, 20, 25), (20, 192, 193, 194, 195, 196, 197, 198, 199, 200, 24, 25), (20, 192, 193, 194, 195, 196, 197, 198, 199, 200, 24, 28, 26), (23, 209, 208, 207, 206, 205, 204, 203, 202, 201, 22, 27, 29), (20, 183, 184, 185, 186, 187, 188, 189, 190, 191, 22, 27, 26), (218, 155, 21), (14, 15, 29, 27), (30, 0, 17, 120), (1, 38, 128, 18), (38, 37, 127, 128), (37, 36, 126, 127), (36, 35, 125, 126), (35, 34, 124, 125), (34, 33, 123, 124), (33, 32, 122, 123), (32, 31, 121, 122), (31, 30, 120, 121), (217, 154, 155, 218), (216, 153, 154, 217), (215, 152, 153, 216), (214, 151, 152, 215), (214, 52, 151), (213, 53, 52, 214), (212, 54, 53, 213), (211, 55, 54, 212), (56, 55, 211, 210), (2, 56, 210), (147, 48, 1, 18), (148, 49, 48, 147), (149, 50, 49, 148), (150, 51, 50, 149), (52, 51, 150, 151), (200, 227, 182, 24), (227, 236, 181, 182), (236, 245, 180, 181), (245, 254, 179, 180), (254, 263, 178, 179), (263, 272, 177, 178), (272, 280, 176, 177), (280, 288, 175, 176), (288, 296, 174, 175), (20, 146, 219, 192), (192, 219, 220, 193), (193, 220, 221, 194), (194, 221, 222, 195), (195, 222, 223, 196), (196, 223, 224, 197), (197, 224, 225, 198), (198, 225, 226, 199), (199, 226, 227, 200), (146, 145, 228, 219), (219, 228, 229, 220), (220, 229, 230, 221), (221, 230, 231, 222), (222, 231, 232, 223), (223, 232, 233, 224), (224, 233, 234, 225), (225, 234, 235, 226), (226, 235, 236, 227), (145, 144, 237, 228), (228, 237, 238, 229), (229, 238, 239, 230), (230, 239, 240, 231), (231, 240, 241, 232), (232, 241, 242, 233), (233, 242, 243, 234), (234, 243, 244, 235), (235, 244, 245, 236), (144, 143, 246, 237), (237, 246, 247, 238), (238, 247, 248, 239), (239, 248, 249, 240), (240, 249, 250, 241), (241, 250, 251, 242), (242, 251, 252, 243), (243, 252, 253, 244), (244, 253, 254, 245), (143, 142, 255, 246), (246, 255, 256, 247), (247, 256, 257, 248), (248, 257, 258, 249), (249, 258, 259, 250), (250, 259, 260, 251), (251, 260, 261, 252), (252, 261, 262, 253), (253, 262, 263, 254), (142, 141, 264, 255), (255, 264, 265, 256), (256, 265, 266, 257), (257, 266, 267, 258), (258, 267, 268, 259), (259, 268, 269, 260), (260, 269, 270, 261), (261, 270, 271, 262), (262, 271, 272, 263), (141, 140, 273, 264), (264, 273, 274, 265), (265, 274, 275, 266), (266, 275, 276, 267), (133, 134, 435, 436), (276, 284, 868, 419), (269, 277, 278, 270), (270, 278, 279, 271), (271, 279, 280, 272), (140, 139, 281, 273), (273, 281, 282, 274), (274, 282, 283, 275), (275, 283, 284, 276), (277, 269, 426, 417), (134, 293, 873, 435), (277, 285, 286, 278), (278, 286, 287, 279), (279, 287, 288, 280), (139, 138, 289, 281), (281, 289, 290, 282), (282, 290, 291, 283), (283, 291, 292, 284), (132, 133, 436, 437), (284, 292, 871, 868), (285, 293, 294, 286), (286, 294, 295, 287), (287, 295, 296, 288), (138, 17, 129, 289), (289, 129, 130, 290), (290, 130, 131, 291), (291, 131, 132, 292), (285, 277, 417, 870), (269, 268, 427, 426), (293, 134, 135, 294), (294, 135, 136, 295), (295, 136, 137, 296), (674, 683, 795, 794), (218, 21, 784, 785), (155, 305, 790, 783), (332, 168, 789, 793), (332, 341, 169, 168), (341, 350, 170, 169), (350, 359, 171, 170), (359, 368, 172, 171), (368, 377, 173, 172), (18, 156, 297, 147), (147, 297, 298, 148), (148, 298, 299, 149), (149, 299, 300, 150), (150, 300, 301, 151), (151, 301, 302, 152), (152, 302, 303, 153), (153, 303, 304, 154), (154, 304, 305, 155), (156, 157, 306, 297), (297, 306, 307, 298), (298, 307, 308, 299), (299, 308, 309, 300), (300, 309, 310, 301), (301, 310, 311, 302), (302, 311, 312, 303), (303, 312, 313, 304), (304, 313, 314, 305), (157, 158, 315, 306), (306, 315, 316, 307), (307, 316, 317, 308), (308, 317, 318, 309), (309, 318, 319, 310), (310, 319, 320, 311), (311, 320, 321, 312), (312, 321, 322, 313), (313, 322, 323, 314), (158, 159, 324, 315), (315, 324, 325, 316), (316, 325, 326, 317), (317, 326, 327, 318), (318, 327, 328, 319), (319, 328, 329, 320), (320, 329, 330, 321), (321, 330, 331, 322), (322, 331, 332, 323), (159, 160, 333, 324), (324, 333, 334, 325), (364, 365, 819, 818), (325, 334, 800, 167), (363, 364, 818, 817), (356, 347, 809, 814), (329, 338, 339, 330), (330, 339, 340, 331), (331, 340, 341, 332), (160, 161, 342, 333), (333, 342, 343, 334), (362, 363, 817, 816), (347, 338, 804, 809), (329, 328, 798, 799), (361, 362, 816, 815), (338, 347, 348, 339), (339, 348, 349, 340), (340, 349, 350, 341), (161, 162, 351, 342), (342, 351, 352, 343), (352, 361, 815, 810), (328, 327, 165, 798), (338, 329, 799, 804), (343, 352, 810, 805), (347, 356, 357, 348), (348, 357, 358, 349), (349, 358, 359, 350), (162, 163, 360, 351), (351, 360, 361, 352), (327, 326, 166, 165), (326, 325, 167, 166), (334, 343, 805, 800), (365, 356, 814, 819), (356, 365, 366, 357), (357, 366, 367, 358), (358, 367, 368, 359), (163, 164, 369, 360), (360, 369, 370, 361), (361, 370, 371, 362), (362, 371, 372, 363), (363, 372, 373, 364), (364, 373, 374, 365), (365, 374, 375, 366), (366, 375, 376, 367), (367, 376, 377, 368), (164, 22, 201, 369), (369, 201, 202, 370), (370, 202, 203, 371), (371, 203, 204, 372), (372, 204, 205, 373), (373, 205, 206, 374), (374, 206, 207, 375), (375, 207, 208, 376), (376, 208, 209, 377), (128, 386, 156, 18), (386, 395, 157, 156), (395, 404, 158, 157), (404, 413, 159, 158), (413, 422, 160, 159), (422, 431, 161, 160), (431, 440, 162, 161), (440, 449, 163, 162), (449, 458, 164, 163), (17, 138, 378, 120), (120, 378, 379, 121), (121, 379, 380, 122), (122, 380, 381, 123), (123, 381, 382, 124), (124, 382, 383, 125), (125, 383, 384, 126), (126, 384, 385, 127), (127, 385, 386, 128), (138, 139, 387, 378), (378, 387, 388, 379), (379, 388, 389, 380), (380, 389, 390, 381), (381, 390, 391, 382), (382, 391, 392, 383), (383, 392, 393, 384), (384, 393, 394, 385), (385, 394, 395, 386), (139, 140, 396, 387), (387, 396, 397, 388), (388, 397, 398, 389), (389, 398, 399, 390), (390, 399, 400, 391), (391, 400, 401, 392), (392, 401, 402, 393), (393, 402, 403, 394), (394, 403, 404, 395), (140, 141, 405, 396), (396, 405, 406, 397), (397, 406, 407, 398), (398, 407, 408, 399), (399, 408, 409, 400), (400, 409, 410, 401), (401, 410, 411, 402), (402, 411, 412, 403), (403, 412, 413, 404), (141, 142, 414, 405), (405, 414, 415, 406), (406, 415, 416, 407), (443, 444, 864, 863), (411, 410, 590, 589), (434, 443, 863, 858), (410, 409, 597, 590), (411, 420, 421, 412), (412, 421, 422, 413), (142, 143, 423, 414), (414, 423, 424, 415), (415, 424, 425, 416), (420, 411, 589, 852), (425, 434, 858, 853), (409, 408, 598, 597), (408, 407, 599, 598), (420, 429, 430, 421), (421, 430, 431, 422), (143, 144, 432, 423), (423, 432, 433, 424), (424, 433, 434, 425), (416, 425, 853, 588), (447, 438, 862, 867), (446, 447, 867, 866), (407, 416, 588, 599), (429, 438, 439, 430), (430, 439, 440, 431), (144, 145, 441, 432), (432, 441, 442, 433), (433, 442, 443, 434), (445, 446, 866, 865), (438, 429, 857, 862), (444, 445, 865, 864), (429, 420, 852, 857), (438, 447, 448, 439), (439, 448, 449, 440), (145, 146, 450, 441), (441, 450, 451, 442), (442, 451, 452, 443), (443, 452, 453, 444), (444, 453, 454, 445), (445, 454, 455, 446), (446, 455, 456, 447), (447, 456, 457, 448), (448, 457, 458, 449), (146, 20, 183, 450), (450, 183, 184, 451), (451, 184, 185, 452), (452, 185, 186, 453), (453, 186, 187, 454), (454, 187, 188, 455), (455, 188, 189, 456), (456, 189, 190, 457), (457, 190, 191, 458), (102, 467, 174, 19), (467, 476, 175, 174), (476, 485, 176, 175), (485, 494, 177, 176), (494, 503, 178, 177), (503, 512, 179, 178), (512, 521, 180, 179), (521, 530, 181, 180), (530, 539, 182, 181), (3, 75, 459, 110), (110, 459, 460, 109), (109, 460, 461, 108), (108, 461, 462, 107), (107, 462, 463, 106), (106, 463, 464, 105), (105, 464, 465, 104), (104, 465, 466, 103), (103, 466, 467, 102), (75, 76, 468, 459), (459, 468, 469, 460), (460, 469, 470, 461), (461, 470, 471, 462), (462, 471, 472, 463), (463, 472, 473, 464), (464, 473, 474, 465), (465, 474, 475, 466), (466, 475, 476, 467), (76, 77, 477, 468), (468, 477, 478, 469), (469, 478, 479, 470), (470, 479, 480, 471), (471, 480, 481, 472), (472, 481, 482, 473), (473, 482, 483, 474), (474, 483, 484, 475), (475, 484, 485, 476), (77, 78, 486, 477), (477, 486, 487, 478), (478, 487, 488, 479), (479, 488, 489, 480), (480, 489, 490, 481), (481, 490, 491, 482), (482, 491, 492, 483), (483, 492, 493, 484), (484, 493, 494, 485), (78, 79, 495, 486), (486, 495, 496, 487), (487, 496, 497, 488), (488, 497, 498, 489), (489, 498, 499, 490), (490, 499, 500, 491), (491, 500, 501, 492), (492, 501, 502, 493), (493, 502, 503, 494), (79, 80, 504, 495), (495, 504, 505, 496), (496, 505, 506, 497), (497, 506, 507, 498), (498, 507, 508, 499), (499, 508, 509, 500), (500, 509, 510, 501), (501, 510, 511, 502), (502, 511, 512, 503), (80, 81, 513, 504), (504, 513, 514, 505), (505, 514, 515, 506), (506, 515, 516, 507), (507, 516, 517, 508), (508, 517, 518, 509), (509, 518, 519, 510), (510, 519, 520, 511), (511, 520, 521, 512), (81, 82, 522, 513), (513, 522, 523, 514), (514, 523, 524, 515), (515, 524, 525, 516), (516, 525, 526, 517), (517, 526, 527, 518), (518, 527, 528, 519), (519, 528, 529, 520), (520, 529, 530, 521), (82, 83, 531, 522), (522, 531, 532, 523), (523, 532, 533, 524), (524, 533, 534, 525), (525, 534, 535, 526), (526, 535, 536, 527), (527, 536, 537, 528), (528, 537, 538, 529), (529, 538, 539, 530), (83, 6, 111, 531), (531, 111, 112, 532), (532, 112, 113, 533), (533, 113, 114, 534), (534, 114, 115, 535), (535, 115, 116, 536), (536, 116, 117, 537), (537, 117, 118, 538), (538, 118, 119, 539), (109, 46, 47, 110), (108, 45, 46, 109), (107, 44, 45, 108), (106, 43, 44, 107), (43, 106, 133), (133, 106, 105, 134), (134, 105, 104, 135), (135, 104, 103, 136), (136, 103, 102, 137), (137, 102, 19), (0, 39, 129, 17), (39, 40, 130, 129), (40, 41, 131, 130), (41, 42, 132, 131), (42, 43, 133, 132), (65, 548, 75, 3), (548, 557, 76, 75), (557, 566, 77, 76), (566, 575, 78, 77), (575, 584, 79, 78), (584, 593, 80, 79), (593, 602, 81, 80), (602, 611, 82, 81), (611, 620, 83, 82), (2, 66, 540, 57), (57, 540, 541, 58), (58, 541, 542, 59), (59, 542, 543, 60), (60, 543, 544, 61), (61, 544, 545, 62), (62, 545, 546, 63), (63, 546, 547, 64), (64, 547, 548, 65), (66, 67, 549, 540), (540, 549, 550, 541), (541, 550, 551, 542), (542, 551, 552, 543), (543, 552, 553, 544), (544, 553, 554, 545), (545, 554, 555, 546), (546, 555, 556, 547), (547, 556, 557, 548), (67, 68, 558, 549), (549, 558, 559, 550), (550, 559, 560, 551), (551, 560, 561, 552), (552, 561, 562, 553), (553, 562, 563, 554), (554, 563, 564, 555), (555, 564, 565, 556), (556, 565, 566, 557), (68, 69, 567, 558), (558, 567, 568, 559), (559, 568, 569, 560), (560, 569, 570, 561), (561, 570, 571, 562), (562, 571, 572, 563), (563, 572, 573, 564), (564, 573, 574, 565), (565, 574, 575, 566), (69, 70, 576, 567), (567, 576, 577, 568), (568, 577, 578, 569), (569, 578, 650, 661), (607, 608, 850, 849), (600, 591, 841, 846), (606, 607, 849, 848), (573, 582, 583, 574), (574, 583, 584, 575), (70, 71, 585, 576), (576, 585, 586, 577), (577, 586, 587, 578), (591, 582, 836, 841), (605, 606, 848, 847), (573, 572, 652, 651), (596, 605, 847, 842), (582, 591, 592, 583), (583, 592, 593, 584), (71, 72, 594, 585), (585, 594, 595, 586), (586, 595, 596, 587), (572, 571, 659, 652), (582, 573, 651, 836), (571, 570, 660, 659), (587, 596, 842, 837), (591, 600, 601, 592), (592, 601, 602, 593), (72, 73, 603, 594), (594, 603, 604, 595), (595, 604, 605, 596), (570, 569, 661, 660), (578, 587, 837, 650), (609, 600, 846, 851), (608, 609, 851, 850), (600, 609, 610, 601), (601, 610, 611, 602), (73, 74, 612, 603), (603, 612, 613, 604), (604, 613, 614, 605), (605, 614, 615, 606), (606, 615, 616, 607), (607, 616, 617, 608), (608, 617, 618, 609), (609, 618, 619, 610), (610, 619, 620, 611), (74, 5, 84, 612), (612, 84, 85, 613), (613, 85, 86, 614), (614, 86, 87, 615), (615, 87, 88, 616), (616, 88, 89, 617), (617, 89, 90, 618), (618, 90, 91, 619), (619, 91, 92, 620), (101, 629, 173, 23), (629, 638, 172, 173), (638, 647, 171, 172), (647, 656, 170, 171), (656, 665, 169, 170), (665, 674, 168, 169), (701, 218, 785, 797), (323, 332, 793, 792), (683, 692, 796, 795), (5, 74, 621, 93), (93, 621, 622, 94), (94, 622, 623, 95), (95, 623, 624, 96), (96, 624, 625, 97), (97, 625, 626, 98), (98, 626, 627, 99), (99, 627, 628, 100), (100, 628, 629, 101), (74, 73, 630, 621), (621, 630, 631, 622), (622, 631, 632, 623), (623, 632, 633, 624), (624, 633, 634, 625), (625, 634, 635, 626), (626, 635, 636, 627), (627, 636, 637, 628), (628, 637, 638, 629), (73, 72, 639, 630), (630, 639, 640, 631), (640, 649, 821, 344), (671, 662, 830, 835), (633, 632, 354, 353), (632, 631, 355, 354), (635, 644, 645, 636), (636, 645, 646, 637), (637, 646, 647, 638), (72, 71, 648, 639), (639, 648, 649, 640), (631, 640, 344, 355), (662, 653, 825, 830), (670, 671, 835, 834), (653, 644, 820, 825), (644, 653, 654, 645), (645, 654, 655, 646), (646, 655, 656, 647), (71, 70, 657, 648), (648, 657, 658, 649), (669, 670, 834, 833), (658, 667, 831, 826), (668, 669, 833, 832), (644, 635, 345, 820), (653, 662, 663, 654), (654, 663, 664, 655), (655, 664, 665, 656), (70, 69, 666, 657), (657, 666, 667, 658), (649, 658, 826, 821), (667, 668, 832, 831), (635, 634, 346, 345), (634, 633, 353, 346), (662, 671, 672, 663), (663, 672, 673, 664), (664, 673, 674, 665), (69, 68, 675, 666), (666, 675, 676, 667), (667, 676, 677, 668), (668, 677, 678, 669), (669, 678, 679, 670), (670, 679, 680, 671), (671, 680, 681, 672), (672, 681, 682, 673), (673, 682, 683, 674), (68, 67, 684, 675), (675, 684, 685, 676), (676, 685, 686, 677), (677, 686, 687, 678), (678, 687, 688, 679), (679, 688, 689, 680), (680, 689, 690, 681), (681, 690, 691, 682), (682, 691, 692, 683), (67, 66, 693, 684), (684, 693, 694, 685), (685, 694, 695, 686), (686, 695, 696, 687), (687, 696, 697, 688), (688, 697, 698, 689), (689, 698, 699, 690), (690, 699, 700, 691), (691, 700, 701, 692), (66, 2, 210, 693), (693, 210, 211, 694), (694, 211, 212, 695), (695, 212, 213, 696), (696, 213, 214, 697), (697, 214, 215, 698), (698, 215, 216, 699), (699, 216, 217, 700), (700, 217, 218, 701), (47, 710, 65, 3), (710, 719, 64, 65), (719, 728, 63, 64), (728, 737, 62, 63), (737, 746, 61, 62), (746, 755, 60, 61), (755, 764, 59, 60), (764, 773, 58, 59), (773, 782, 57, 58), (0, 30, 702, 39), (39, 702, 703, 40), (40, 703, 704, 41), (41, 704, 705, 42), (42, 705, 706, 43), (43, 706, 707, 44), (44, 707, 708, 45), (45, 708, 709, 46), (46, 709, 710, 47), (30, 31, 711, 702), (702, 711, 712, 703), (703, 712, 713, 704), (704, 713, 714, 705), (705, 714, 715, 706), (706, 715, 716, 707), (707, 716, 717, 708), (708, 717, 718, 709), (709, 718, 719, 710), (31, 32, 720, 711), (711, 720, 721, 712), (712, 721, 722, 713), (713, 722, 723, 714), (714, 723, 724, 715), (715, 724, 725, 716), (716, 725, 726, 717), (717, 726, 727, 718), (718, 727, 728, 719), (32, 33, 729, 720), (720, 729, 730, 721), (721, 730, 731, 722), (722, 731, 732, 723), (723, 732, 733, 724), (724, 733, 734, 725), (725, 734, 735, 726), (726, 735, 736, 727), (727, 736, 737, 728), (33, 34, 738, 729), (729, 738, 739, 730), (730, 739, 740, 731), (731, 740, 741, 732), (732, 741, 742, 733), (733, 742, 743, 734), (734, 743, 744, 735), (735, 744, 745, 736), (736, 745, 746, 737), (34, 35, 747, 738), (738, 747, 748, 739), (739, 748, 749, 740), (740, 749, 750, 741), (741, 750, 751, 742), (742, 751, 752, 743), (743, 752, 753, 744), (744, 753, 754, 745), (745, 754, 755, 746), (35, 36, 756, 747), (747, 756, 757, 748), (748, 757, 758, 749), (749, 758, 759, 750), (750, 759, 760, 751), (751, 760, 761, 752), (752, 761, 762, 753), (753, 762, 763, 754), (754, 763, 764, 755), (36, 37, 765, 756), (756, 765, 766, 757), (757, 766, 767, 758), (758, 767, 768, 759), (759, 768, 769, 760), (760, 769, 770, 761), (761, 770, 771, 762), (762, 771, 772, 763), (763, 772, 773, 764), (37, 38, 774, 765), (765, 774, 775, 766), (766, 775, 776, 767), (767, 776, 777, 768), (768, 777, 778, 769), (769, 778, 779, 770), (770, 779, 780, 771), (771, 780, 781, 772), (772, 781, 782, 773), (38, 1, 48, 774), (774, 48, 49, 775), (775, 49, 50, 776), (776, 50, 51, 777), (777, 51, 52, 778), (778, 52, 53, 779), (779, 53, 54, 780), (780, 54, 55, 781), (781, 55, 56, 782), (797, 785, 784, 786), (783, 790, 786, 784), (790, 791, 787, 786), (791, 792, 788, 787), (792, 793, 789, 788), (794, 795, 788, 789), (795, 796, 787, 788), (796, 797, 786, 787), (314, 323, 792, 791), (692, 701, 797, 796), (21, 155, 783, 784), (305, 314, 791, 790), (167, 800, 801, 166), (166, 801, 802, 165), (165, 802, 803, 798), (798, 803, 804, 799), (800, 805, 806, 801), (801, 806, 807, 802), (802, 807, 808, 803), (803, 808, 809, 804), (805, 810, 811, 806), (806, 811, 812, 807), (807, 812, 813, 808), (808, 813, 814, 809), (810, 815, 816, 811), (811, 816, 817, 812), (812, 817, 818, 813), (813, 818, 819, 814), (355, 344, 337, 354), (354, 337, 336, 353), (353, 336, 335, 346), (346, 335, 820, 345), (344, 821, 822, 337), (337, 822, 823, 336), (336, 823, 824, 335), (335, 824, 825, 820), (821, 826, 827, 822), (822, 827, 828, 823), (823, 828, 829, 824), (824, 829, 830, 825), (826, 831, 832, 827), (827, 832, 833, 828), (828, 833, 834, 829), (829, 834, 835, 830), (661, 650, 643, 660), (660, 643, 642, 659), (659, 642, 641, 652), (652, 641, 836, 651), (650, 837, 838, 643), (643, 838, 839, 642), (642, 839, 840, 641), (641, 840, 841, 836), (837, 842, 843, 838), (838, 843, 844, 839), (839, 844, 845, 840), (840, 845, 846, 841), (842, 847, 848, 843), (843, 848, 849, 844), (844, 849, 850, 845), (845, 850, 851, 846), (599, 588, 581, 598), (598, 581, 580, 597), (597, 580, 579, 590), (590, 579, 852, 589), (588, 853, 854, 581), (581, 854, 855, 580), (580, 855, 856, 579), (579, 856, 857, 852), (853, 858, 859, 854), (854, 859, 860, 855), (855, 860, 861, 856), (856, 861, 862, 857), (858, 863, 864, 859), (859, 864, 865, 860), (860, 865, 866, 861), (861, 866, 867, 862), (428, 419, 418, 427), (427, 418, 417, 426), (419, 868, 869, 418), (418, 869, 870, 417), (868, 871, 872, 869), (869, 872, 873, 870), (871, 437, 436, 872), (872, 436, 435, 873), (293, 285, 870, 873), (292, 132, 437, 871), (268, 267, 428, 427), (267, 276, 419, 428)])
me_cube.materials.append(mat_material)
me_cube.use_remesh_preserve_volume = False
me_cube.use_remesh_preserve_attributes = False
me_cube.use_mirror_vertex_groups = False
me_cube.update()

# ---- objects
ob_plane = bpy.data.objects.new('Plane', me_plane)
ob_cube = bpy.data.objects.new('Cube', me_cube)
ob_lamp = bpy.data.objects.new('Lamp', light_lamp)
ob_camera = bpy.data.objects.new('Camera', cam_camera)

# ---- transforms, parenting, visibility, modifiers, constraints
ob_plane.location = (-0.3199, -1.313, -1.0)
ob_plane.scale = (7.0, 7.0, 7.0)
ob_plane.lineart.crease_threshold = 0.0
ob_cube.location = (1.0, 2.254, -1.0)
ob_cube.scale = (0.957, 0.957, 0.957)
ob_cube.lock_rotations_4d = False
ob_cube.empty_display_type = 'ARROWS'
ob_cube.lineart.crease_threshold = 0.0
ob_lamp.location = (-7.297, 1.005, 5.904)
ob_lamp.rotation_euler = (0.6503, 0.05522, 1.866)
ob_lamp.lock_rotations_4d = False
ob_lamp.empty_display_type = 'ARROWS'
ob_lamp.color = (0.0, 0.0, 0.0, 0.0)
ob_lamp.lineart.crease_threshold = 0.0
ob_camera.location = (-5.142, -15.05, 4.046)
ob_camera.rotation_euler = (1.37, 1.952e-05, -0.3404)
ob_camera.lock_rotations_4d = False
ob_camera.empty_display_type = 'ARROWS'
ob_camera.color = (0.0, 0.0, 0.0, 0.0)
ob_camera.display_type = 'WIRE'
ob_camera.lineart.crease_threshold = 0.0

# ---- collection membership
col_collection_1.objects.link(ob_plane)
col_collection_1.objects.link(ob_cube)
col_collection_1.objects.link(ob_lamp)
col_collection_1.objects.link(ob_camera)

# ---- scene / render settings (as saved in the file)
scene.camera = ob_camera
scene.frame_start = 1; scene.frame_end = 250; scene.frame_set(0)
scene.render.engine = 'BLENDER_EEVEE_NEXT'
scene.render.resolution_percentage = 50
scene.render.dither_intensity = 0.0
scene.cycles.use_denoising = False
scene.cycles.samples = 128
scene.cycles.sampling_pattern = 'TABULATED_SOBOL'
scene.cycles.light_sampling_threshold = 0.0
scene.cycles.use_adaptive_sampling = False
scene.cycles.use_light_tree = False
scene.cycles.blur_glossy = 0.0
scene.cycles.sample_clamp_indirect = 0.0
scene.view_settings.view_transform = 'Standard'
bpy.context.view_layer.update()
